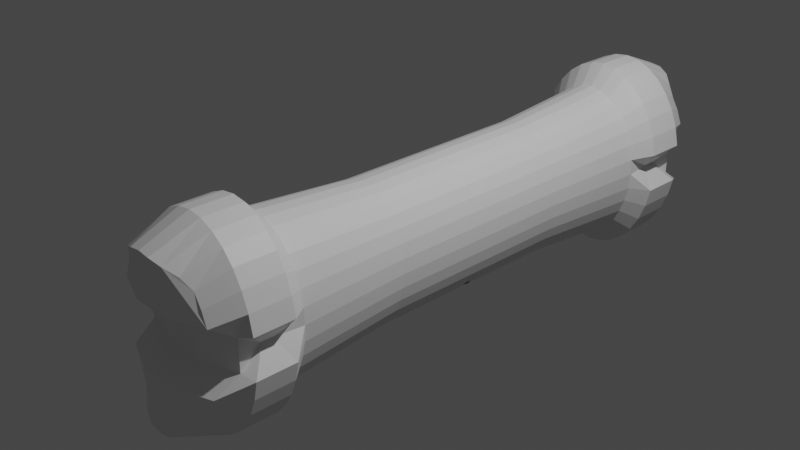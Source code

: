 # Source: Bone.blend  (saved by Blender 3.3.6; exported with 4.5.12 LTS)
import bpy
from mathutils import Matrix  # noqa: F401  (used for matrix-valued properties, if any)

bpy.ops.wm.read_factory_settings(use_empty=True)
scene = bpy.context.scene
scene.name = 'Scene'

# ---- collections
col_collection = bpy.data.collections.new('Collection'); scene.collection.children.link(col_collection)

# ---- materials (node trees are filled in below, after node groups)
mat_material_001 = bpy.data.materials.new('Material.001')
mat_material_001.use_transparent_shadow = False

# ---- material node trees
mat_material_001.use_nodes = True; mat_material_001.node_tree.nodes.clear()
_N = mat_material_001.node_tree.nodes; _L = mat_material_001.node_tree.links
n0 = _N.new('ShaderNodeBsdfPrincipled'); n0.name = 'Principled BSDF'; n0.location = (10, 300)
n0.distribution = 'GGX'
n0.subsurface_method = 'RANDOM_WALK_SKIN'
n0.inputs[0].default_value = (0.8412, 0.8412, 0.8412, 1.0)
n0.inputs[3].default_value = 1.45
n0.inputs[27].default_value = (0.0, 0.0, 0.0, 1.0)
n0.inputs[28].default_value = 1.0
n1 = _N.new('ShaderNodeOutputMaterial'); n1.name = 'Material Output'; n1.location = (300, 300)
_L.new(n0.outputs[0], n1.inputs[0])
n1.is_active_output = True

# ---- world
world_world = bpy.data.worlds.new('World'); scene.world = world_world
world_world.use_nodes = True; world_world.node_tree.nodes.clear()
_N = world_world.node_tree.nodes; _L = world_world.node_tree.links
n0 = _N.new('ShaderNodeOutputWorld'); n0.name = 'World Output'; n0.location = (300, 300)
n1 = _N.new('ShaderNodeBackground'); n1.name = 'Background'; n1.location = (10, 300)
n1.inputs[0].default_value = (0.05088, 0.05088, 0.05088, 1.0)
_L.new(n1.outputs[0], n0.inputs[0])
n0.is_active_output = True
world_world.color = (0.05088, 0.05088, 0.05088)
world_world.use_sun_shadow = False
world_world.sun_shadow_jitter_overblur = 0.0

# ---- cameras
cam_camera = bpy.data.cameras.new('Camera')
cam_camera.clip_end = 100.0
cam_camera.ortho_scale = 7.314

# ---- lights
light_light = bpy.data.lights.new('Light', 'POINT')
light_light.transmission_factor = 0.0
light_light.energy = 1000.0
light_light.shadow_soft_size = 0.1
light_light.shadow_maximum_resolution = 0.006
light_light.use_absolute_resolution = True

# ---- meshes
me_cylinder = bpy.data.meshes.new('Cylinder')
me_cylinder.from_pydata([(-3.948e-09, 2.325, 0.8714), (0.125, 2.325, 0.8547), (0.2451, 2.325, 0.8051), (0.3559, 2.325, 0.7246), (0.4529, 2.325, 0.6162), (0.5326, 2.325, 0.4841), (0.5918, 2.325, 0.3335), (0.6283, 2.325, 0.17), (0.6406, 2.325, -9.537e-07), (0.6283, 2.325, -0.17), (0.5918, 2.325, -0.3335), (0.5326, 2.325, -0.4841), (0.4529, 2.325, -0.6162), (0.3559, 2.325, -0.7246), (0.2451, 2.325, -0.8051), (0.125, 2.325, -0.8547), (-3.948e-09, 2.325, -0.8714), (-0.125, 2.325, -0.8547), (-0.2451, 2.325, -0.8051), (-0.3559, 2.325, -0.7246), (-0.4529, 2.325, -0.6162), (-0.5326, 2.325, -0.4841), (-0.5918, 2.325, -0.3335), (-0.6283, 2.325, -0.17), (-0.6406, 2.325, -9.537e-07), (-0.6283, 2.325, 0.17), (-0.5918, 2.325, 0.3335), (-0.5326, 2.325, 0.4841), (-0.4529, 2.325, 0.6162), (-0.3559, 2.325, 0.7246), (-0.2451, 2.325, 0.8051), (-0.125, 2.325, 0.8547), (1.546e-09, 0.0, 0.773), (0.1109, 0.0, 0.7582), (0.2175, 0.0, 0.7142), (0.3157, 0.0, 0.6428), (0.4018, 0.0, 0.5466), (0.4725, 0.0, 0.4295), (0.525, 0.0, 0.2958), (0.5573, 0.0, 0.1508), (0.5682, 0.0, -1.065e-06), (0.5573, 0.0, -0.1508), (0.525, 0.0, -0.2958), (0.4725, 0.0, -0.4295), (0.4018, 0.0, -0.5466), (0.3157, 0.06562, -0.6428), (0.2175, 0.06562, -0.7142), (0.1109, 0.06562, -0.7582), (1.546e-09, 0.06562, -0.773), (-0.1109, 0.06562, -0.7582), (-0.2175, 0.06562, -0.7142), (-0.3157, 0.06562, -0.6428), (-0.4018, 0.0, -0.5466), (-0.4725, 0.0, -0.4295), (-0.525, 0.0, -0.2958), (-0.5573, 0.0, -0.1508), (-0.5682, 0.0, -1.065e-06), (-0.5573, 0.0, 0.1508), (-0.525, 0.0, 0.2958), (-0.4725, 0.0, 0.4295), (-0.4018, 0.0, 0.5466), (-0.3157, 0.0, 0.6428), (-0.2175, 0.0, 0.7142), (-0.1109, 0.0, 0.7582), (1.567e-09, 2.524, 1.091), (0.1564, 2.524, 1.07), (0.3068, 2.524, 1.008), (0.4455, 2.524, 0.907), (0.567, 2.524, 0.7713), (0.6667, 2.524, 0.606), (0.7408, 2.524, 0.4174), (0.7864, 2.524, 0.2128), (0.6018, 2.638, -9.559e-07), (0.7864, 2.524, -0.2128), (0.7408, 2.524, -0.4174), (0.6667, 2.524, -0.606), (0.567, 2.524, -0.7713), (0.4455, 2.524, -0.907), (0.3068, 2.524, -1.008), (0.1564, 2.524, -1.07), (1.567e-09, 2.524, -1.091), (-0.1564, 2.524, -1.07), (-0.3068, 2.524, -1.008), (-0.4455, 2.524, -0.907), (-0.567, 2.524, -0.7713), (-0.6667, 2.524, -0.606), (-0.7408, 2.524, -0.4174), (-0.7864, 2.524, -0.2128), (-0.6018, 2.638, -9.559e-07), (-0.7864, 2.524, 0.2128), (-0.7408, 2.524, 0.4174), (-0.6667, 2.524, 0.606), (-0.567, 2.524, 0.7713), (-0.4455, 2.524, 0.907), (-0.3068, 2.524, 1.008), (-0.1564, 2.524, 1.07), (1.567e-09, 2.964, 1.091), (0.1564, 2.964, 1.07), (0.3068, 2.964, 1.008), (0.4455, 2.964, 0.907), (0.567, 2.964, 0.7713), (0.6667, 2.964, 0.606), (0.7408, 2.964, 0.4174), (0.7864, 2.964, 0.2128), (0.6018, 2.758, -9.511e-07), (0.7864, 2.964, -0.2128), (0.7408, 2.964, -0.4174), (0.6667, 2.964, -0.606), (0.567, 2.964, -0.7713), (0.4455, 2.964, -0.907), (0.3068, 2.964, -1.008), (0.1564, 2.964, -1.07), (1.567e-09, 2.964, -1.091), (-0.1564, 2.964, -1.07), (-0.3068, 2.964, -1.008), (-0.4455, 2.964, -0.907), (-0.567, 2.964, -0.7713), (-0.6667, 2.964, -0.606), (-0.7408, 2.964, -0.4174), (-0.7864, 2.964, -0.2128), (-0.6018, 2.758, -9.511e-07), (-0.7864, 2.964, 0.2128), (-0.7408, 2.964, 0.4174), (-0.6667, 2.964, 0.606), (-0.567, 2.964, 0.7713), (-0.4455, 2.964, 0.907), (-0.3068, 2.964, 1.008), (-0.1564, 2.964, 1.07), (-1.435e-09, 3.461, 0.892), (0.1279, 3.461, 0.8748), (0.2509, 3.421, 0.8241), (0.3643, 3.333, 0.7417), (0.4636, 3.273, 0.6307), (0.5452, 3.273, 0.4956), (0.6058, 3.273, 0.3413), (0.6431, 3.018, 0.174), (0.6431, 3.018, -0.174), (0.6058, 3.273, -0.3413), (0.5452, 3.273, -0.4956), (0.4636, 3.273, -0.6307), (0.3643, 3.333, -0.7417), (0.2509, 3.421, -0.8241), (0.1279, 3.461, -0.8748), (-1.435e-09, 3.461, -0.892), (-0.1279, 3.461, -0.8748), (-0.2509, 3.421, -0.8241), (-0.3643, 3.333, -0.7417), (-0.4636, 3.273, -0.6307), (-0.5452, 3.273, -0.4956), (-0.6058, 3.273, -0.3413), (-0.6431, 3.018, -0.174), (-0.6431, 3.018, 0.174), (-0.6058, 3.273, 0.3413), (-0.5452, 3.273, 0.4956), (-0.4636, 3.273, 0.6307), (-0.3643, 3.333, 0.7417), (-0.2509, 3.421, 0.8241), (-0.1279, 3.461, 0.8748), (-0.2144, 3.166, 0.174), (0.2144, 3.166, 0.174), (0.2144, 3.166, -0.174), (-0.2144, 3.166, -0.174), (0.2019, 3.421, 0.3413), (-0.2019, 3.421, 0.3413), (0.2019, 3.421, -0.3413), (-0.2019, 3.421, -0.3413), (0.1109, 1.097, 0.7582), (0.2175, 1.097, 0.7142), (0.3157, 1.097, 0.6428), (0.4018, 1.097, 0.5466), (0.4725, 1.097, 0.4295), (0.525, 1.097, 0.2958), (0.5573, 1.097, 0.1508), (0.5682, 1.097, -1.012e-06), (0.5573, 1.097, -0.1508), (0.525, 1.097, -0.2958), (0.4725, 1.097, -0.4295), (0.4018, 1.097, -0.5466), (0.3157, 1.097, -0.6428), (0.2175, 1.097, -0.7142), (0.1109, 1.097, -0.7582), (1.546e-09, 1.097, -0.773), (-0.1109, 1.097, -0.7582), (-0.2175, 1.097, -0.7142), (-0.3157, 1.097, -0.6428), (-0.4018, 1.097, -0.5466), (-0.4725, 1.097, -0.4295), (-0.525, 1.097, -0.2958), (-0.5573, 1.097, -0.1508), (-0.5682, 1.097, -1.012e-06), (-0.5573, 1.097, 0.1508), (-0.525, 1.097, 0.2958), (-0.4725, 1.097, 0.4295), (-0.4018, 1.097, 0.5466), (-0.3157, 1.097, 0.6428), (-0.2175, 1.097, 0.7142), (-0.1109, 1.097, 0.7582), (1.546e-09, 1.097, 0.773), (-3.948e-09, -2.325, 0.8714), (0.125, -2.325, 0.8547), (0.2451, -2.325, 0.8051), (0.3559, -2.325, 0.7246), (0.4529, -2.325, 0.6162), (0.5326, -2.325, 0.4841), (0.5918, -2.325, 0.3335), (0.6283, -2.325, 0.17), (0.6406, -2.325, -9.537e-07), (0.6283, -2.325, -0.17), (0.5918, -2.325, -0.3335), (0.5326, -2.325, -0.4841), (0.4529, -2.325, -0.6162), (0.3559, -2.325, -0.7246), (0.2451, -2.325, -0.8051), (0.125, -2.325, -0.8547), (-3.948e-09, -2.325, -0.8714), (-0.125, -2.325, -0.8547), (-0.2451, -2.325, -0.8051), (-0.3559, -2.325, -0.7246), (-0.4529, -2.325, -0.6162), (-0.5326, -2.325, -0.4841), (-0.5918, -2.325, -0.3335), (-0.6283, -2.325, -0.17), (-0.6406, -2.325, -9.537e-07), (-0.6283, -2.325, 0.17), (-0.5918, -2.325, 0.3335), (-0.5326, -2.325, 0.4841), (-0.4529, -2.325, 0.6162), (-0.3559, -2.325, 0.7246), (-0.2451, -2.325, 0.8051), (-0.125, -2.325, 0.8547), (0.3157, -0.06562, -0.6428), (0.2175, -0.06562, -0.7142), (0.1109, -0.06562, -0.7582), (1.546e-09, -0.06562, -0.773), (-0.1109, -0.06562, -0.7582), (-0.2175, -0.06562, -0.7142), (-0.3157, -0.06562, -0.6428), (1.567e-09, -2.524, 1.091), (0.1564, -2.524, 1.07), (0.3068, -2.524, 1.008), (0.4455, -2.524, 0.907), (0.567, -2.524, 0.7713), (0.6667, -2.524, 0.606), (0.7408, -2.524, 0.4174), (0.7864, -2.524, 0.2128), (0.6018, -2.638, -9.559e-07), (0.7864, -2.524, -0.2128), (0.7408, -2.524, -0.4174), (0.6667, -2.524, -0.606), (0.567, -2.524, -0.7713), (0.4455, -2.524, -0.907), (0.3068, -2.524, -1.008), (0.1564, -2.524, -1.07), (1.567e-09, -2.524, -1.091), (-0.1564, -2.524, -1.07), (-0.3068, -2.524, -1.008), (-0.4455, -2.524, -0.907), (-0.567, -2.524, -0.7713), (-0.6667, -2.524, -0.606), (-0.7408, -2.524, -0.4174), (-0.7864, -2.524, -0.2128), (-0.6018, -2.638, -9.559e-07), (-0.7864, -2.524, 0.2128), (-0.7408, -2.524, 0.4174), (-0.6667, -2.524, 0.606), (-0.567, -2.524, 0.7713), (-0.4455, -2.524, 0.907), (-0.3068, -2.524, 1.008), (-0.1564, -2.524, 1.07), (1.567e-09, -2.964, 1.091), (0.1564, -2.964, 1.07), (0.3068, -2.964, 1.008), (0.4455, -2.964, 0.907), (0.567, -2.964, 0.7713), (0.6667, -2.964, 0.606), (0.7408, -2.964, 0.4174), (0.7864, -2.964, 0.2128), (0.6018, -2.758, -9.511e-07), (0.7864, -2.964, -0.2128), (0.7408, -2.964, -0.4174), (0.6667, -2.964, -0.606), (0.567, -2.964, -0.7713), (0.4455, -2.964, -0.907), (0.3068, -2.964, -1.008), (0.1564, -2.964, -1.07), (1.567e-09, -2.964, -1.091), (-0.1564, -2.964, -1.07), (-0.3068, -2.964, -1.008), (-0.4455, -2.964, -0.907), (-0.567, -2.964, -0.7713), (-0.6667, -2.964, -0.606), (-0.7408, -2.964, -0.4174), (-0.7864, -2.964, -0.2128), (-0.6018, -2.758, -9.511e-07), (-0.7864, -2.964, 0.2128), (-0.7408, -2.964, 0.4174), (-0.6667, -2.964, 0.606), (-0.567, -2.964, 0.7713), (-0.4455, -2.964, 0.907), (-0.3068, -2.964, 1.008), (-0.1564, -2.964, 1.07), (-1.435e-09, -3.461, 0.892), (0.1279, -3.461, 0.8748), (0.2509, -3.421, 0.8241), (0.3643, -3.333, 0.7417), (0.4636, -3.273, 0.6307), (0.5452, -3.273, 0.4956), (0.6058, -3.273, 0.3413), (0.6431, -3.018, 0.174), (0.6431, -3.018, -0.174), (0.6058, -3.273, -0.3413), (0.5452, -3.273, -0.4956), (0.4636, -3.273, -0.6307), (0.3643, -3.333, -0.7417), (0.2509, -3.421, -0.8241), (0.1279, -3.461, -0.8748), (-1.435e-09, -3.461, -0.892), (-0.1279, -3.461, -0.8748), (-0.2509, -3.421, -0.8241), (-0.3643, -3.333, -0.7417), (-0.4636, -3.273, -0.6307), (-0.5452, -3.273, -0.4956), (-0.6058, -3.273, -0.3413), (-0.6431, -3.018, -0.174), (-0.6431, -3.018, 0.174), (-0.6058, -3.273, 0.3413), (-0.5452, -3.273, 0.4956), (-0.4636, -3.273, 0.6307), (-0.3643, -3.333, 0.7417), (-0.2509, -3.421, 0.8241), (-0.1279, -3.461, 0.8748), (-0.2144, -3.166, 0.174), (0.2144, -3.166, 0.174), (0.2144, -3.166, -0.174), (-0.2144, -3.166, -0.174), (0.2019, -3.421, 0.3413), (-0.2019, -3.421, 0.3413), (0.2019, -3.421, -0.3413), (-0.2019, -3.421, -0.3413), (0.1109, -1.097, 0.7582), (0.2175, -1.097, 0.7142), (0.3157, -1.097, 0.6428), (0.4018, -1.097, 0.5466), (0.4725, -1.097, 0.4295), (0.525, -1.097, 0.2958), (0.5573, -1.097, 0.1508), (0.5682, -1.097, -1.012e-06), (0.5573, -1.097, -0.1508), (0.525, -1.097, -0.2958), (0.4725, -1.097, -0.4295), (0.4018, -1.097, -0.5466), (0.3157, -1.097, -0.6428), (0.2175, -1.097, -0.7142), (0.1109, -1.097, -0.7582), (1.546e-09, -1.097, -0.773), (-0.1109, -1.097, -0.7582), (-0.2175, -1.097, -0.7142), (-0.3157, -1.097, -0.6428), (-0.4018, -1.097, -0.5466), (-0.4725, -1.097, -0.4295), (-0.525, -1.097, -0.2958), (-0.5573, -1.097, -0.1508), (-0.5682, -1.097, -1.012e-06), (-0.5573, -1.097, 0.1508), (-0.525, -1.097, 0.2958), (-0.4725, -1.097, 0.4295), (-0.4018, -1.097, 0.5466), (-0.3157, -1.097, 0.6428), (-0.2175, -1.097, 0.7142), (-0.1109, -1.097, 0.7582), (1.546e-09, -1.097, 0.773)], [], [(10, 11, 75, 74), (196, 63, 32, 197), (195, 62, 63, 196), (194, 61, 62, 195), (193, 60, 61, 194), (192, 59, 60, 193), (191, 58, 59, 192), (190, 57, 58, 191), (189, 56, 57, 190), (188, 55, 56, 189), (187, 54, 55, 188), (186, 53, 54, 187), (185, 52, 53, 186), (184, 51, 52, 185), (183, 50, 51, 184), (182, 49, 50, 183), (181, 48, 49, 182), (180, 47, 48, 181), (179, 46, 47, 180), (178, 45, 46, 179), (177, 44, 45, 178), (176, 43, 44, 177), (175, 42, 43, 176), (174, 41, 42, 175), (173, 40, 41, 174), (172, 39, 40, 173), (171, 38, 39, 172), (170, 37, 38, 171), (169, 36, 37, 170), (168, 35, 36, 169), (167, 34, 35, 168), (166, 33, 34, 167), (197, 32, 33, 166), (82, 83, 115, 114), (17, 18, 82, 81), (24, 25, 89, 88), (4, 5, 69, 68), (31, 0, 64, 95), (11, 12, 76, 75), (18, 19, 83, 82), (25, 26, 90, 89), (5, 6, 70, 69), (12, 13, 77, 76), (19, 20, 84, 83), (26, 27, 91, 90), (6, 7, 71, 70), (13, 14, 78, 77), (20, 21, 85, 84), (0, 1, 65, 64), (27, 28, 92, 91), (7, 8, 72, 71), (14, 15, 79, 78), (21, 22, 86, 85), (1, 2, 66, 65), (28, 29, 93, 92), (8, 9, 73, 72), (15, 16, 80, 79), (22, 23, 87, 86), (2, 3, 67, 66), (29, 30, 94, 93), (9, 10, 74, 73), (16, 17, 81, 80), (23, 24, 88, 87), (3, 4, 68, 67), (30, 31, 95, 94), (117, 118, 149, 148), (69, 70, 102, 101), (83, 84, 116, 115), (70, 71, 103, 102), (84, 85, 117, 116), (71, 72, 104, 103), (85, 86, 118, 117), (72, 73, 105, 104), (86, 87, 119, 118), (73, 74, 106, 105), (87, 88, 120, 119), (74, 75, 107, 106), (88, 89, 121, 120), (75, 76, 108, 107), (89, 90, 122, 121), (76, 77, 109, 108), (90, 91, 123, 122), (77, 78, 110, 109), (64, 65, 97, 96), (91, 92, 124, 123), (78, 79, 111, 110), (65, 66, 98, 97), (92, 93, 125, 124), (79, 80, 112, 111), (66, 67, 99, 98), (93, 94, 126, 125), (80, 81, 113, 112), (67, 68, 100, 99), (94, 95, 127, 126), (81, 82, 114, 113), (68, 69, 101, 100), (95, 64, 96, 127), (119, 120, 150), (162, 134, 135, 159), (118, 119, 150, 149), (105, 106, 137, 136), (120, 121, 151), (106, 107, 138, 137), (107, 108, 139, 138), (121, 122, 152, 151), (108, 109, 140, 139), (122, 123, 153, 152), (109, 110, 141, 140), (96, 97, 129, 128), (123, 124, 154, 153), (110, 111, 142, 141), (97, 98, 130, 129), (124, 125, 155, 154), (111, 112, 143, 142), (98, 99, 131, 130), (125, 126, 156, 155), (112, 113, 144, 143), (99, 100, 132, 131), (126, 127, 157, 156), (113, 114, 145, 144), (100, 101, 133, 132), (127, 96, 128, 157), (114, 115, 146, 145), (101, 102, 134, 133), (115, 116, 147, 146), (102, 103, 135, 134), (116, 117, 148, 147), (149, 165, 145, 146, 147, 148), (104, 105, 136), (136, 135, 104), (151, 150, 120), (161, 150, 151, 158), (103, 104, 135), (128, 129, 130, 162, 163, 156, 157), (160, 136, 137, 164), (150, 161, 165, 149), (161, 160, 164, 165), (136, 160, 159, 135), (160, 161, 158, 159), (152, 163, 158, 151), (163, 162, 159, 158), (162, 130, 131, 132, 133, 134), (156, 163, 152, 153, 154, 155), (141, 164, 137, 138, 139, 140), (145, 165, 164, 141, 142, 143, 144), (0, 197, 166, 1), (1, 166, 167, 2), (2, 167, 168, 3), (3, 168, 169, 4), (4, 169, 170, 5), (5, 170, 171, 6), (6, 171, 172, 7), (7, 172, 173, 8), (8, 173, 174, 9), (9, 174, 175, 10), (10, 175, 176, 11), (11, 176, 177, 12), (12, 177, 178, 13), (13, 178, 179, 14), (14, 179, 180, 15), (15, 180, 181, 16), (16, 181, 182, 17), (17, 182, 183, 18), (18, 183, 184, 19), (19, 184, 185, 20), (20, 185, 186, 21), (21, 186, 187, 22), (22, 187, 188, 23), (23, 188, 189, 24), (24, 189, 190, 25), (25, 190, 191, 26), (26, 191, 192, 27), (27, 192, 193, 28), (28, 193, 194, 29), (29, 194, 195, 30), (30, 195, 196, 31), (31, 196, 197, 0), (208, 247, 248, 209), (369, 370, 32, 63), (368, 369, 63, 62), (367, 368, 62, 61), (366, 367, 61, 60), (365, 366, 60, 59), (364, 365, 59, 58), (363, 364, 58, 57), (362, 363, 57, 56), (361, 362, 56, 55), (360, 361, 55, 54), (359, 360, 54, 53), (358, 359, 53, 52), (357, 358, 52, 236), (356, 357, 236, 235), (355, 356, 235, 234), (354, 355, 234, 233), (353, 354, 233, 232), (352, 353, 232, 231), (351, 352, 231, 230), (350, 351, 230, 44), (349, 350, 44, 43), (348, 349, 43, 42), (347, 348, 42, 41), (346, 347, 41, 40), (345, 346, 40, 39), (344, 345, 39, 38), (343, 344, 38, 37), (342, 343, 37, 36), (341, 342, 36, 35), (340, 341, 35, 34), (339, 340, 34, 33), (370, 339, 33, 32), (255, 287, 288, 256), (215, 254, 255, 216), (222, 261, 262, 223), (202, 241, 242, 203), (229, 268, 237, 198), (209, 248, 249, 210), (216, 255, 256, 217), (223, 262, 263, 224), (203, 242, 243, 204), (210, 249, 250, 211), (217, 256, 257, 218), (224, 263, 264, 225), (204, 243, 244, 205), (211, 250, 251, 212), (218, 257, 258, 219), (198, 237, 238, 199), (225, 264, 265, 226), (205, 244, 245, 206), (212, 251, 252, 213), (219, 258, 259, 220), (199, 238, 239, 200), (226, 265, 266, 227), (206, 245, 246, 207), (213, 252, 253, 214), (220, 259, 260, 221), (200, 239, 240, 201), (227, 266, 267, 228), (207, 246, 247, 208), (214, 253, 254, 215), (221, 260, 261, 222), (201, 240, 241, 202), (228, 267, 268, 229), (290, 321, 322, 291), (242, 274, 275, 243), (256, 288, 289, 257), (243, 275, 276, 244), (257, 289, 290, 258), (244, 276, 277, 245), (258, 290, 291, 259), (245, 277, 278, 246), (259, 291, 292, 260), (246, 278, 279, 247), (260, 292, 293, 261), (247, 279, 280, 248), (261, 293, 294, 262), (248, 280, 281, 249), (262, 294, 295, 263), (249, 281, 282, 250), (263, 295, 296, 264), (250, 282, 283, 251), (237, 269, 270, 238), (264, 296, 297, 265), (251, 283, 284, 252), (238, 270, 271, 239), (265, 297, 298, 266), (252, 284, 285, 253), (239, 271, 272, 240), (266, 298, 299, 267), (253, 285, 286, 254), (240, 272, 273, 241), (267, 299, 300, 268), (254, 286, 287, 255), (241, 273, 274, 242), (268, 300, 269, 237), (292, 323, 293), (335, 332, 308, 307), (291, 322, 323, 292), (278, 309, 310, 279), (293, 324, 294), (279, 310, 311, 280), (280, 311, 312, 281), (294, 324, 325, 295), (281, 312, 313, 282), (295, 325, 326, 296), (282, 313, 314, 283), (269, 301, 302, 270), (296, 326, 327, 297), (283, 314, 315, 284), (270, 302, 303, 271), (297, 327, 328, 298), (284, 315, 316, 285), (271, 303, 304, 272), (298, 328, 329, 299), (285, 316, 317, 286), (272, 304, 305, 273), (299, 329, 330, 300), (286, 317, 318, 287), (273, 305, 306, 274), (300, 330, 301, 269), (287, 318, 319, 288), (274, 306, 307, 275), (288, 319, 320, 289), (275, 307, 308, 276), (289, 320, 321, 290), (322, 321, 320, 319, 318, 338), (277, 309, 278), (309, 277, 308), (324, 293, 323), (334, 331, 324, 323), (276, 308, 277), (301, 330, 329, 336, 335, 303, 302), (333, 337, 310, 309), (323, 322, 338, 334), (334, 338, 337, 333), (309, 308, 332, 333), (333, 332, 331, 334), (325, 324, 331, 336), (336, 331, 332, 335), (335, 307, 306, 305, 304, 303), (329, 328, 327, 326, 325, 336), (314, 313, 312, 311, 310, 337), (318, 317, 316, 315, 314, 337, 338), (198, 199, 339, 370), (199, 200, 340, 339), (200, 201, 341, 340), (201, 202, 342, 341), (202, 203, 343, 342), (203, 204, 344, 343), (204, 205, 345, 344), (205, 206, 346, 345), (206, 207, 347, 346), (207, 208, 348, 347), (208, 209, 349, 348), (209, 210, 350, 349), (210, 211, 351, 350), (211, 212, 352, 351), (212, 213, 353, 352), (213, 214, 354, 353), (214, 215, 355, 354), (215, 216, 356, 355), (216, 217, 357, 356), (217, 218, 358, 357), (218, 219, 359, 358), (219, 220, 360, 359), (220, 221, 361, 360), (221, 222, 362, 361), (222, 223, 363, 362), (223, 224, 364, 363), (224, 225, 365, 364), (225, 226, 366, 365), (226, 227, 367, 366), (227, 228, 368, 367), (228, 229, 369, 368), (229, 198, 370, 369)])
_uv = me_cylinder.uv_layers.new(name='UVMap')
_uv.uv.foreach_set('vector', [0.6875, 0.5, 0.6562, 0.5, 0.6562, 0.5, 0.6875, 0.5, 0.03125, 0.625, 0.03125, 0.75, 0.0, 0.75, 0.0, 0.625, 0.0625, 0.625, 0.0625, 0.75, 0.03125, 0.75, 0.03125, 0.625, 0.09375, 0.625, 0.09375, 0.75, 0.0625, 0.75, 0.0625, 0.625, 0.125, 0.625, 0.125, 0.75, 0.09375, 0.75, 0.09375, 0.625, 0.1562, 0.625, 0.1562, 0.75, 0.125, 0.75, 0.125, 0.625, 0.1875, 0.625, 0.1875, 0.75, 0.1562, 0.75, 0.1562, 0.625, 0.2188, 0.625, 0.2188, 0.75, 0.1875, 0.75, 0.1875, 0.625, 0.25, 0.625, 0.25, 0.75, 0.2188, 0.75, 0.2188, 0.625, 0.2812, 0.625, 0.2812, 0.75, 0.25, 0.75, 0.25, 0.625, 0.3125, 0.625, 0.3125, 0.75, 0.2812, 0.75, 0.2812, 0.625, 0.3438, 0.625, 0.3438, 0.75, 0.3125, 0.75, 0.3125, 0.625, 0.375, 0.625, 0.375, 0.75, 0.3438, 0.75, 0.3438, 0.625, 0.4062, 0.625, 0.4063, 0.75, 0.375, 0.75, 0.375, 0.625, 0.4375, 0.625, 0.4375, 0.75, 0.4063, 0.75, 0.4062, 0.625, 0.4688, 0.625, 0.4688, 0.75, 0.4375, 0.75, 0.4375, 0.625, 0.5, 0.625, 0.5, 0.75, 0.4688, 0.75, 0.4688, 0.625, 0.5312, 0.625, 0.5312, 0.75, 0.5, 0.75, 0.5, 0.625, 0.5625, 0.625, 0.5625, 0.75, 0.5312, 0.75, 0.5312, 0.625, 0.5938, 0.625, 0.5938, 0.75, 0.5625, 0.75, 0.5625, 0.625, 0.625, 0.625, 0.625, 0.75, 0.5938, 0.75, 0.5938, 0.625, 0.6562, 0.625, 0.6562, 0.75, 0.625, 0.75, 0.625, 0.625, 0.6875, 0.625, 0.6875, 0.75, 0.6562, 0.75, 0.6562, 0.625, 0.7188, 0.625, 0.7188, 0.75, 0.6875, 0.75, 0.6875, 0.625, 0.75, 0.625, 0.75, 0.75, 0.7188, 0.75, 0.7188, 0.625, 0.7812, 0.625, 0.7812, 0.75, 0.75, 0.75, 0.75, 0.625, 0.8125, 0.625, 0.8125, 0.75, 0.7812, 0.75, 0.7812, 0.625, 0.8438, 0.625, 0.8438, 0.75, 0.8125, 0.75, 0.8125, 0.625, 0.875, 0.625, 0.875, 0.75, 0.8438, 0.75, 0.8438, 0.625, 0.9063, 0.625, 0.9062, 0.75, 0.875, 0.75, 0.875, 0.625, 0.9375, 0.625, 0.9375, 0.75, 0.9062, 0.75, 0.9063, 0.625, 0.9688, 0.625, 0.9688, 0.75, 0.9375, 0.75, 0.9375, 0.625, 1.0, 0.625, 1.0, 0.75, 0.9688, 0.75, 0.9688, 0.625, 0.4375, 0.5, 0.4062, 0.5, 0.4062, 0.5, 0.4375, 0.5, 0.4688, 0.5, 0.4375, 0.5, 0.4375, 0.5, 0.4688, 0.5, 0.25, 0.5, 0.2188, 0.5, 0.2188, 0.5, 0.25, 0.5, 0.875, 0.5, 0.8438, 0.5, 0.8438, 0.5, 0.875, 0.5, 0.03125, 0.5, 0.0, 0.5, 0.0, 0.5, 0.03125, 0.5, 0.6562, 0.5, 0.625, 0.5, 0.625, 0.5, 0.6562, 0.5, 0.4375, 0.5, 0.4062, 0.5, 0.4062, 0.5, 0.4375, 0.5, 0.2188, 0.5, 0.1875, 0.5, 0.1875, 0.5, 0.2188, 0.5, 0.8438, 0.5, 0.8125, 0.5, 0.8125, 0.5, 0.8438, 0.5, 0.625, 0.5, 0.5938, 0.5, 0.5938, 0.5, 0.625, 0.5, 0.4062, 0.5, 0.375, 0.5, 0.375, 0.5, 0.4062, 0.5, 0.1875, 0.5, 0.1562, 0.5, 0.1562, 0.5, 0.1875, 0.5, 0.8125, 0.5, 0.7812, 0.5, 0.7812, 0.5, 0.8125, 0.5, 0.5938, 0.5, 0.5625, 0.5, 0.5625, 0.5, 0.5938, 0.5, 0.375, 0.5, 0.3438, 0.5, 0.3438, 0.5, 0.375, 0.5, 1.0, 0.5, 0.9688, 0.5, 0.9688, 0.5, 1.0, 0.5, 0.1562, 0.5, 0.125, 0.5, 0.125, 0.5, 0.1562, 0.5, 0.7812, 0.5, 0.75, 0.5, 0.75, 0.5, 0.7812, 0.5, 0.5625, 0.5, 0.5312, 0.5, 0.5312, 0.5, 0.5625, 0.5, 0.3438, 0.5, 0.3125, 0.5, 0.3125, 0.5, 0.3438, 0.5, 0.9688, 0.5, 0.9375, 0.5, 0.9375, 0.5, 0.9688, 0.5, 0.125, 0.5, 0.09375, 0.5, 0.09375, 0.5, 0.125, 0.5, 0.75, 0.5, 0.7188, 0.5, 0.7188, 0.5, 0.75, 0.5, 0.5312, 0.5, 0.5, 0.5, 0.5, 0.5, 0.5312, 0.5, 0.3125, 0.5, 0.2812, 0.5, 0.2812, 0.5, 0.3125, 0.5, 0.9375, 0.5, 0.9062, 0.5, 0.9062, 0.5, 0.9375, 0.5, 0.09375, 0.5, 0.0625, 0.5, 0.0625, 0.5, 0.09375, 0.5, 0.7188, 0.5, 0.6875, 0.5, 0.6875, 0.5, 0.7188, 0.5, 0.5, 0.5, 0.4688, 0.5, 0.4688, 0.5, 0.5, 0.5, 0.2812, 0.5, 0.25, 0.5, 0.25, 0.5, 0.2812, 0.5, 0.9062, 0.5, 0.875, 0.5, 0.875, 0.5, 0.9062, 0.5, 0.0625, 0.5, 0.03125, 0.5, 0.03125, 0.5, 0.0625, 0.5, 0.3438, 0.5, 0.3125, 0.5, 0.3125, 0.5, 0.3438, 0.5, 0.8438, 0.5, 0.8125, 0.5, 0.8125, 0.5, 0.8438, 0.5, 0.4062, 0.5, 0.375, 0.5, 0.375, 0.5, 0.4062, 0.5, 0.8125, 0.5, 0.7812, 0.5, 0.7812, 0.5, 0.8125, 0.5, 0.375, 0.5, 0.3438, 0.5, 0.3438, 0.5, 0.375, 0.5, 0.7812, 0.5, 0.75, 0.5, 0.75, 0.5, 0.7812, 0.5, 0.3438, 0.5, 0.3125, 0.5, 0.3125, 0.5, 0.3438, 0.5, 0.75, 0.5, 0.7188, 0.5, 0.7188, 0.5, 0.75, 0.5, 0.3125, 0.5, 0.2812, 0.5, 0.2812, 0.5, 0.3125, 0.5, 0.7188, 0.5, 0.6875, 0.5, 0.6875, 0.5, 0.7188, 0.5, 0.2812, 0.5, 0.25, 0.5, 0.25, 0.5, 0.2812, 0.5, 0.6875, 0.5, 0.6562, 0.5, 0.6562, 0.5, 0.6875, 0.5, 0.25, 0.5, 0.2188, 0.5, 0.2188, 0.5, 0.25, 0.5, 0.6562, 0.5, 0.625, 0.5, 0.625, 0.5, 0.6562, 0.5, 0.2188, 0.5, 0.1875, 0.5, 0.1875, 0.5, 0.2188, 0.5, 0.625, 0.5, 0.5938, 0.5, 0.5938, 0.5, 0.625, 0.5, 0.1875, 0.5, 0.1562, 0.5, 0.1562, 0.5, 0.1875, 0.5, 0.5938, 0.5, 0.5625, 0.5, 0.5625, 0.5, 0.5938, 0.5, 1.0, 0.5, 0.9688, 0.5, 0.9688, 0.5, 1.0, 0.5, 0.1562, 0.5, 0.125, 0.5, 0.125, 0.5, 0.1562, 0.5, 0.5625, 0.5, 0.5312, 0.5, 0.5312, 0.5, 0.5625, 0.5, 0.9688, 0.5, 0.9375, 0.5, 0.9375, 0.5, 0.9688, 0.5, 0.125, 0.5, 0.09375, 0.5, 0.09375, 0.5, 0.125, 0.5, 0.5312, 0.5, 0.5, 0.5, 0.5, 0.5, 0.5312, 0.5, 0.9375, 0.5, 0.9062, 0.5, 0.9062, 0.5, 0.9375, 0.5, 0.09375, 0.5, 0.0625, 0.5, 0.0625, 0.5, 0.09375, 0.5, 0.5, 0.5, 0.4688, 0.5, 0.4688, 0.5, 0.5, 0.5, 0.9062, 0.5, 0.875, 0.5, 0.875, 0.5, 0.9062, 0.5, 0.0625, 0.5, 0.03125, 0.5, 0.03125, 0.5, 0.0625, 0.5, 0.4688, 0.5, 0.4375, 0.5, 0.4375, 0.5, 0.4688, 0.5, 0.875, 0.5, 0.8438, 0.5, 0.8438, 0.5, 0.875, 0.5, 0.03125, 0.5, 0.0, 0.5, 0.0, 0.5, 0.03125, 0.5, 0.2812, 0.5, 0.25, 0.5, 0.2812, 0.5, 0.8239, 0.3418, 0.9717, 0.3418, 0.9854, 0.2968, 0.8285, 0.2968, 0.3125, 0.5, 0.2812, 0.5, 0.2812, 0.5, 0.3125, 0.5, 0.7188, 0.5, 0.6875, 0.5, 0.6875, 0.5, 0.7188, 0.5, 0.25, 0.5, 0.2188, 0.5, 0.2188, 0.5, 0.6875, 0.5, 0.6562, 0.5, 0.6562, 0.5, 0.6875, 0.5, 0.6562, 0.5, 0.625, 0.5, 0.625, 0.5, 0.6562, 0.5, 0.2188, 0.5, 0.1875, 0.5, 0.1875, 0.5, 0.2188, 0.5, 0.625, 0.5, 0.5938, 0.5, 0.5938, 0.5, 0.625, 0.5, 0.1875, 0.5, 0.1562, 0.5, 0.1562, 0.5, 0.1875, 0.5, 0.5938, 0.5, 0.5625, 0.5, 0.5625, 0.5, 0.5938, 0.5, 1.0, 0.5, 0.9688, 0.5, 0.9688, 0.5, 1.0, 0.5, 0.1562, 0.5, 0.125, 0.5, 0.125, 0.5, 0.1562, 0.5, 0.5625, 0.5, 0.5312, 0.5, 0.5312, 0.5, 0.5625, 0.5, 0.9688, 0.5, 0.9375, 0.5, 0.9375, 0.5, 0.9688, 0.5, 0.125, 0.5, 0.09375, 0.5, 0.09375, 0.5, 0.125, 0.5, 0.5312, 0.5, 0.5, 0.5, 0.5, 0.5, 0.5312, 0.5, 0.9375, 0.5, 0.9062, 0.5, 0.9062, 0.5, 0.9375, 0.5, 0.09375, 0.5, 0.0625, 0.5, 0.0625, 0.5, 0.09375, 0.5, 0.5, 0.5, 0.4688, 0.5, 0.4688, 0.5, 0.5, 0.5, 0.9062, 0.5, 0.875, 0.5, 0.875, 0.5, 0.9062, 0.5, 0.0625, 0.5, 0.03125, 0.5, 0.03125, 0.5, 0.0625, 0.5, 0.4688, 0.5, 0.4375, 0.5, 0.4375, 0.5, 0.4688, 0.5, 0.875, 0.5, 0.8438, 0.5, 0.8438, 0.5, 0.875, 0.5, 0.03125, 0.5, 0.0, 0.5, 0.0, 0.5, 0.03125, 0.5, 0.4375, 0.5, 0.4062, 0.5, 0.4062, 0.5, 0.4375, 0.5, 0.8438, 0.5, 0.8125, 0.5, 0.8125, 0.5, 0.8438, 0.5, 0.4062, 0.5, 0.375, 0.5, 0.375, 0.5, 0.4062, 0.5, 0.8125, 0.5, 0.7812, 0.5, 0.7812, 0.5, 0.8125, 0.5, 0.375, 0.5, 0.3438, 0.5, 0.3438, 0.5, 0.375, 0.5, 0.5283, 0.1582, 0.6761, 0.1582, 0.6582, 0.02827, 0.6167, 0.05045, 0.5803, 0.08029, 0.5504, 0.1167, 0.75, 0.5, 0.7188, 0.5, 0.7188, 0.5, 0.7188, 0.5, 0.75, 0.5, 0.75, 0.5, 0.25, 0.5, 0.2812, 0.5, 0.25, 0.5, 0.6715, 0.2032, 0.5146, 0.2032, 0.5146, 0.2968, 0.6715, 0.2968, 0.7812, 0.5, 0.75, 0.5, 0.7812, 0.5, 0.75, 0.49, 0.7968, 0.4854, 0.8418, 0.4717, 0.8239, 0.3418, 0.6761, 0.3418, 0.6582, 0.4717, 0.7032, 0.4854, 0.8285, 0.2032, 0.9854, 0.2032, 0.9717, 0.1582, 0.8239, 0.1582, 0.5146, 0.2032, 0.6715, 0.2032, 0.6761, 0.1582, 0.5283, 0.1582, 0.6715, 0.2032, 0.8285, 0.2032, 0.8239, 0.1582, 0.6761, 0.1582, 0.9854, 0.2032, 0.8285, 0.2032, 0.8285, 0.2968, 0.9854, 0.2968, 0.8285, 0.2032, 0.6715, 0.2032, 0.6715, 0.2968, 0.8285, 0.2968, 0.5283, 0.3418, 0.6761, 0.3418, 0.6715, 0.2968, 0.5146, 0.2968, 0.6761, 0.3418, 0.8239, 0.3418, 0.8285, 0.2968, 0.6715, 0.2968, 0.8239, 0.3418, 0.8418, 0.4717, 0.8833, 0.4496, 0.9197, 0.4197, 0.9496, 0.3833, 0.9717, 0.3418, 0.6582, 0.4717, 0.6761, 0.3418, 0.5283, 0.3418, 0.5504, 0.3833, 0.5803, 0.4197, 0.6167, 0.4496, 0.8418, 0.02827, 0.8239, 0.1582, 0.9717, 0.1582, 0.9496, 0.1167, 0.9197, 0.08029, 0.8833, 0.05045, 0.6582, 0.02827, 0.6761, 0.1582, 0.8239, 0.1582, 0.8418, 0.02827, 0.7968, 0.01461, 0.75, 0.01, 0.7032, 0.01461, 1.0, 0.5, 1.0, 0.625, 0.9688, 0.625, 0.9688, 0.5, 0.9688, 0.5, 0.9688, 0.625, 0.9375, 0.625, 0.9375, 0.5, 0.9375, 0.5, 0.9375, 0.625, 0.9063, 0.625, 0.9062, 0.5, 0.9062, 0.5, 0.9063, 0.625, 0.875, 0.625, 0.875, 0.5, 0.875, 0.5, 0.875, 0.625, 0.8438, 0.625, 0.8438, 0.5, 0.8438, 0.5, 0.8438, 0.625, 0.8125, 0.625, 0.8125, 0.5, 0.8125, 0.5, 0.8125, 0.625, 0.7812, 0.625, 0.7812, 0.5, 0.7812, 0.5, 0.7812, 0.625, 0.75, 0.625, 0.75, 0.5, 0.75, 0.5, 0.75, 0.625, 0.7188, 0.625, 0.7188, 0.5, 0.7188, 0.5, 0.7188, 0.625, 0.6875, 0.625, 0.6875, 0.5, 0.6875, 0.5, 0.6875, 0.625, 0.6562, 0.625, 0.6562, 0.5, 0.6562, 0.5, 0.6562, 0.625, 0.625, 0.625, 0.625, 0.5, 0.625, 0.5, 0.625, 0.625, 0.5938, 0.625, 0.5938, 0.5, 0.5938, 0.5, 0.5938, 0.625, 0.5625, 0.625, 0.5625, 0.5, 0.5625, 0.5, 0.5625, 0.625, 0.5312, 0.625, 0.5312, 0.5, 0.5312, 0.5, 0.5312, 0.625, 0.5, 0.625, 0.5, 0.5, 0.5, 0.5, 0.5, 0.625, 0.4688, 0.625, 0.4688, 0.5, 0.4688, 0.5, 0.4688, 0.625, 0.4375, 0.625, 0.4375, 0.5, 0.4375, 0.5, 0.4375, 0.625, 0.4062, 0.625, 0.4062, 0.5, 0.4062, 0.5, 0.4062, 0.625, 0.375, 0.625, 0.375, 0.5, 0.375, 0.5, 0.375, 0.625, 0.3438, 0.625, 0.3438, 0.5, 0.3438, 0.5, 0.3438, 0.625, 0.3125, 0.625, 0.3125, 0.5, 0.3125, 0.5, 0.3125, 0.625, 0.2812, 0.625, 0.2812, 0.5, 0.2812, 0.5, 0.2812, 0.625, 0.25, 0.625, 0.25, 0.5, 0.25, 0.5, 0.25, 0.625, 0.2188, 0.625, 0.2188, 0.5, 0.2188, 0.5, 0.2188, 0.625, 0.1875, 0.625, 0.1875, 0.5, 0.1875, 0.5, 0.1875, 0.625, 0.1562, 0.625, 0.1562, 0.5, 0.1562, 0.5, 0.1562, 0.625, 0.125, 0.625, 0.125, 0.5, 0.125, 0.5, 0.125, 0.625, 0.09375, 0.625, 0.09375, 0.5, 0.09375, 0.5, 0.09375, 0.625, 0.0625, 0.625, 0.0625, 0.5, 0.0625, 0.5, 0.0625, 0.625, 0.03125, 0.625, 0.03125, 0.5, 0.03125, 0.5, 0.03125, 0.625, 0.0, 0.625, 0.0, 0.5, 0.6875, 0.5, 0.6875, 0.5, 0.6562, 0.5, 0.6562, 0.5, 0.03125, 0.625, 0.0, 0.625, 0.0, 0.75, 0.03125, 0.75, 0.0625, 0.625, 0.03125, 0.625, 0.03125, 0.75, 0.0625, 0.75, 0.09375, 0.625, 0.0625, 0.625, 0.0625, 0.75, 0.09375, 0.75, 0.125, 0.625, 0.09375, 0.625, 0.09375, 0.75, 0.125, 0.75, 0.1562, 0.625, 0.125, 0.625, 0.125, 0.75, 0.1562, 0.75, 0.1875, 0.625, 0.1562, 0.625, 0.1562, 0.75, 0.1875, 0.75, 0.2188, 0.625, 0.1875, 0.625, 0.1875, 0.75, 0.2188, 0.75, 0.25, 0.625, 0.2188, 0.625, 0.2188, 0.75, 0.25, 0.75, 0.2812, 0.625, 0.25, 0.625, 0.25, 0.75, 0.2812, 0.75, 0.3125, 0.625, 0.2812, 0.625, 0.2812, 0.75, 0.3125, 0.75, 0.3438, 0.625, 0.3125, 0.625, 0.3125, 0.75, 0.3438, 0.75, 0.375, 0.625, 0.3438, 0.625, 0.3438, 0.75, 0.375, 0.75, 0.4062, 0.625, 0.375, 0.625, 0.375, 0.75, 0.4063, 0.75, 0.4375, 0.625, 0.4062, 0.625, 0.4063, 0.75, 0.4375, 0.75, 0.4688, 0.625, 0.4375, 0.625, 0.4375, 0.75, 0.4688, 0.75, 0.5, 0.625, 0.4688, 0.625, 0.4688, 0.75, 0.5, 0.75, 0.5312, 0.625, 0.5, 0.625, 0.5, 0.75, 0.5312, 0.75, 0.5625, 0.625, 0.5312, 0.625, 0.5312, 0.75, 0.5625, 0.75, 0.5938, 0.625, 0.5625, 0.625, 0.5625, 0.75, 0.5938, 0.75, 0.625, 0.625, 0.5938, 0.625, 0.5938, 0.75, 0.625, 0.75, 0.6562, 0.625, 0.625, 0.625, 0.625, 0.75, 0.6562, 0.75, 0.6875, 0.625, 0.6562, 0.625, 0.6562, 0.75, 0.6875, 0.75, 0.7188, 0.625, 0.6875, 0.625, 0.6875, 0.75, 0.7188, 0.75, 0.75, 0.625, 0.7188, 0.625, 0.7188, 0.75, 0.75, 0.75, 0.7812, 0.625, 0.75, 0.625, 0.75, 0.75, 0.7812, 0.75, 0.8125, 0.625, 0.7812, 0.625, 0.7812, 0.75, 0.8125, 0.75, 0.8438, 0.625, 0.8125, 0.625, 0.8125, 0.75, 0.8438, 0.75, 0.875, 0.625, 0.8438, 0.625, 0.8438, 0.75, 0.875, 0.75, 0.9063, 0.625, 0.875, 0.625, 0.875, 0.75, 0.9062, 0.75, 0.9375, 0.625, 0.9063, 0.625, 0.9062, 0.75, 0.9375, 0.75, 0.9688, 0.625, 0.9375, 0.625, 0.9375, 0.75, 0.9688, 0.75, 1.0, 0.625, 0.9688, 0.625, 0.9688, 0.75, 1.0, 0.75, 0.4375, 0.5, 0.4375, 0.5, 0.4062, 0.5, 0.4062, 0.5, 0.4688, 0.5, 0.4688, 0.5, 0.4375, 0.5, 0.4375, 0.5, 0.25, 0.5, 0.25, 0.5, 0.2188, 0.5, 0.2188, 0.5, 0.875, 0.5, 0.875, 0.5, 0.8438, 0.5, 0.8438, 0.5, 0.03125, 0.5, 0.03125, 0.5, 0.0, 0.5, 0.0, 0.5, 0.6562, 0.5, 0.6562, 0.5, 0.625, 0.5, 0.625, 0.5, 0.4375, 0.5, 0.4375, 0.5, 0.4062, 0.5, 0.4062, 0.5, 0.2188, 0.5, 0.2188, 0.5, 0.1875, 0.5, 0.1875, 0.5, 0.8438, 0.5, 0.8438, 0.5, 0.8125, 0.5, 0.8125, 0.5, 0.625, 0.5, 0.625, 0.5, 0.5938, 0.5, 0.5938, 0.5, 0.4062, 0.5, 0.4062, 0.5, 0.375, 0.5, 0.375, 0.5, 0.1875, 0.5, 0.1875, 0.5, 0.1562, 0.5, 0.1562, 0.5, 0.8125, 0.5, 0.8125, 0.5, 0.7812, 0.5, 0.7812, 0.5, 0.5938, 0.5, 0.5938, 0.5, 0.5625, 0.5, 0.5625, 0.5, 0.375, 0.5, 0.375, 0.5, 0.3438, 0.5, 0.3438, 0.5, 1.0, 0.5, 1.0, 0.5, 0.9688, 0.5, 0.9688, 0.5, 0.1562, 0.5, 0.1562, 0.5, 0.125, 0.5, 0.125, 0.5, 0.7812, 0.5, 0.7812, 0.5, 0.75, 0.5, 0.75, 0.5, 0.5625, 0.5, 0.5625, 0.5, 0.5312, 0.5, 0.5312, 0.5, 0.3438, 0.5, 0.3438, 0.5, 0.3125, 0.5, 0.3125, 0.5, 0.9688, 0.5, 0.9688, 0.5, 0.9375, 0.5, 0.9375, 0.5, 0.125, 0.5, 0.125, 0.5, 0.09375, 0.5, 0.09375, 0.5, 0.75, 0.5, 0.75, 0.5, 0.7188, 0.5, 0.7188, 0.5, 0.5312, 0.5, 0.5312, 0.5, 0.5, 0.5, 0.5, 0.5, 0.3125, 0.5, 0.3125, 0.5, 0.2812, 0.5, 0.2812, 0.5, 0.9375, 0.5, 0.9375, 0.5, 0.9062, 0.5, 0.9062, 0.5, 0.09375, 0.5, 0.09375, 0.5, 0.0625, 0.5, 0.0625, 0.5, 0.7188, 0.5, 0.7188, 0.5, 0.6875, 0.5, 0.6875, 0.5, 0.5, 0.5, 0.5, 0.5, 0.4688, 0.5, 0.4688, 0.5, 0.2812, 0.5, 0.2812, 0.5, 0.25, 0.5, 0.25, 0.5, 0.9062, 0.5, 0.9062, 0.5, 0.875, 0.5, 0.875, 0.5, 0.0625, 0.5, 0.0625, 0.5, 0.03125, 0.5, 0.03125, 0.5, 0.3438, 0.5, 0.3438, 0.5, 0.3125, 0.5, 0.3125, 0.5, 0.8438, 0.5, 0.8438, 0.5, 0.8125, 0.5, 0.8125, 0.5, 0.4062, 0.5, 0.4062, 0.5, 0.375, 0.5, 0.375, 0.5, 0.8125, 0.5, 0.8125, 0.5, 0.7812, 0.5, 0.7812, 0.5, 0.375, 0.5, 0.375, 0.5, 0.3438, 0.5, 0.3438, 0.5, 0.7812, 0.5, 0.7812, 0.5, 0.75, 0.5, 0.75, 0.5, 0.3438, 0.5, 0.3438, 0.5, 0.3125, 0.5, 0.3125, 0.5, 0.75, 0.5, 0.75, 0.5, 0.7188, 0.5, 0.7188, 0.5, 0.3125, 0.5, 0.3125, 0.5, 0.2812, 0.5, 0.2812, 0.5, 0.7188, 0.5, 0.7188, 0.5, 0.6875, 0.5, 0.6875, 0.5, 0.2812, 0.5, 0.2812, 0.5, 0.25, 0.5, 0.25, 0.5, 0.6875, 0.5, 0.6875, 0.5, 0.6562, 0.5, 0.6562, 0.5, 0.25, 0.5, 0.25, 0.5, 0.2188, 0.5, 0.2188, 0.5, 0.6562, 0.5, 0.6562, 0.5, 0.625, 0.5, 0.625, 0.5, 0.2188, 0.5, 0.2188, 0.5, 0.1875, 0.5, 0.1875, 0.5, 0.625, 0.5, 0.625, 0.5, 0.5938, 0.5, 0.5938, 0.5, 0.1875, 0.5, 0.1875, 0.5, 0.1562, 0.5, 0.1562, 0.5, 0.5938, 0.5, 0.5938, 0.5, 0.5625, 0.5, 0.5625, 0.5, 1.0, 0.5, 1.0, 0.5, 0.9688, 0.5, 0.9688, 0.5, 0.1562, 0.5, 0.1562, 0.5, 0.125, 0.5, 0.125, 0.5, 0.5625, 0.5, 0.5625, 0.5, 0.5312, 0.5, 0.5312, 0.5, 0.9688, 0.5, 0.9688, 0.5, 0.9375, 0.5, 0.9375, 0.5, 0.125, 0.5, 0.125, 0.5, 0.09375, 0.5, 0.09375, 0.5, 0.5312, 0.5, 0.5312, 0.5, 0.5, 0.5, 0.5, 0.5, 0.9375, 0.5, 0.9375, 0.5, 0.9062, 0.5, 0.9062, 0.5, 0.09375, 0.5, 0.09375, 0.5, 0.0625, 0.5, 0.0625, 0.5, 0.5, 0.5, 0.5, 0.5, 0.4688, 0.5, 0.4688, 0.5, 0.9062, 0.5, 0.9062, 0.5, 0.875, 0.5, 0.875, 0.5, 0.0625, 0.5, 0.0625, 0.5, 0.03125, 0.5, 0.03125, 0.5, 0.4688, 0.5, 0.4688, 0.5, 0.4375, 0.5, 0.4375, 0.5, 0.875, 0.5, 0.875, 0.5, 0.8438, 0.5, 0.8438, 0.5, 0.03125, 0.5, 0.03125, 0.5, 0.0, 0.5, 0.0, 0.5, 0.2812, 0.5, 0.2812, 0.5, 0.25, 0.5, 0.8239, 0.3418, 0.8285, 0.2968, 0.9854, 0.2968, 0.9717, 0.3418, 0.3125, 0.5, 0.3125, 0.5, 0.2812, 0.5, 0.2812, 0.5, 0.7188, 0.5, 0.7188, 0.5, 0.6875, 0.5, 0.6875, 0.5, 0.25, 0.5, 0.2188, 0.5, 0.2188, 0.5, 0.6875, 0.5, 0.6875, 0.5, 0.6562, 0.5, 0.6562, 0.5, 0.6562, 0.5, 0.6562, 0.5, 0.625, 0.5, 0.625, 0.5, 0.2188, 0.5, 0.2188, 0.5, 0.1875, 0.5, 0.1875, 0.5, 0.625, 0.5, 0.625, 0.5, 0.5938, 0.5, 0.5938, 0.5, 0.1875, 0.5, 0.1875, 0.5, 0.1562, 0.5, 0.1562, 0.5, 0.5938, 0.5, 0.5938, 0.5, 0.5625, 0.5, 0.5625, 0.5, 1.0, 0.5, 1.0, 0.5, 0.9688, 0.5, 0.9688, 0.5, 0.1562, 0.5, 0.1562, 0.5, 0.125, 0.5, 0.125, 0.5, 0.5625, 0.5, 0.5625, 0.5, 0.5312, 0.5, 0.5312, 0.5, 0.9688, 0.5, 0.9688, 0.5, 0.9375, 0.5, 0.9375, 0.5, 0.125, 0.5, 0.125, 0.5, 0.09375, 0.5, 0.09375, 0.5, 0.5312, 0.5, 0.5312, 0.5, 0.5, 0.5, 0.5, 0.5, 0.9375, 0.5, 0.9375, 0.5, 0.9062, 0.5, 0.9062, 0.5, 0.09375, 0.5, 0.09375, 0.5, 0.0625, 0.5, 0.0625, 0.5, 0.5, 0.5, 0.5, 0.5, 0.4688, 0.5, 0.4688, 0.5, 0.9062, 0.5, 0.9062, 0.5, 0.875, 0.5, 0.875, 0.5, 0.0625, 0.5, 0.0625, 0.5, 0.03125, 0.5, 0.03125, 0.5, 0.4688, 0.5, 0.4688, 0.5, 0.4375, 0.5, 0.4375, 0.5, 0.875, 0.5, 0.875, 0.5, 0.8438, 0.5, 0.8438, 0.5, 0.03125, 0.5, 0.03125, 0.5, 0.0, 0.5, 0.0, 0.5, 0.4375, 0.5, 0.4375, 0.5, 0.4062, 0.5, 0.4062, 0.5, 0.8438, 0.5, 0.8438, 0.5, 0.8125, 0.5, 0.8125, 0.5, 0.4062, 0.5, 0.4062, 0.5, 0.375, 0.5, 0.375, 0.5, 0.8125, 0.5, 0.8125, 0.5, 0.7812, 0.5, 0.7812, 0.5, 0.375, 0.5, 0.375, 0.5, 0.3438, 0.5, 0.3438, 0.5, 0.5283, 0.1582, 0.5504, 0.1167, 0.5803, 0.08029, 0.6167, 0.05045, 0.6582, 0.02827, 0.6761, 0.1582, 0.75, 0.5, 0.7188, 0.5, 0.7188, 0.5, 0.7188, 0.5, 0.75, 0.5, 0.75, 0.5, 0.25, 0.5, 0.25, 0.5, 0.2812, 0.5, 0.6715, 0.2032, 0.6715, 0.2968, 0.5146, 0.2968, 0.5146, 0.2032, 0.7812, 0.5, 0.7812, 0.5, 0.75, 0.5, 0.75, 0.49, 0.7032, 0.4854, 0.6582, 0.4717, 0.6761, 0.3418, 0.8239, 0.3418, 0.8418, 0.4717, 0.7968, 0.4854, 0.8285, 0.2032, 0.8239, 0.1582, 0.9717, 0.1582, 0.9854, 0.2032, 0.5146, 0.2032, 0.5283, 0.1582, 0.6761, 0.1582, 0.6715, 0.2032, 0.6715, 0.2032, 0.6761, 0.1582, 0.8239, 0.1582, 0.8285, 0.2032, 0.9854, 0.2032, 0.9854, 0.2968, 0.8285, 0.2968, 0.8285, 0.2032, 0.8285, 0.2032, 0.8285, 0.2968, 0.6715, 0.2968, 0.6715, 0.2032, 0.5283, 0.3418, 0.5146, 0.2968, 0.6715, 0.2968, 0.6761, 0.3418, 0.6761, 0.3418, 0.6715, 0.2968, 0.8285, 0.2968, 0.8239, 0.3418, 0.8239, 0.3418, 0.9717, 0.3418, 0.9496, 0.3833, 0.9197, 0.4197, 0.8833, 0.4496, 0.8418, 0.4717, 0.6582, 0.4717, 0.6167, 0.4496, 0.5803, 0.4197, 0.5504, 0.3833, 0.5283, 0.3418, 0.6761, 0.3418, 0.8418, 0.02827, 0.8833, 0.05045, 0.9197, 0.08029, 0.9496, 0.1167, 0.9717, 0.1582, 0.8239, 0.1582, 0.6582, 0.02827, 0.7032, 0.01461, 0.75, 0.01, 0.7968, 0.01461, 0.8418, 0.02827, 0.8239, 0.1582, 0.6761, 0.1582, 1.0, 0.5, 0.9688, 0.5, 0.9688, 0.625, 1.0, 0.625, 0.9688, 0.5, 0.9375, 0.5, 0.9375, 0.625, 0.9688, 0.625, 0.9375, 0.5, 0.9062, 0.5, 0.9063, 0.625, 0.9375, 0.625, 0.9062, 0.5, 0.875, 0.5, 0.875, 0.625, 0.9063, 0.625, 0.875, 0.5, 0.8438, 0.5, 0.8438, 0.625, 0.875, 0.625, 0.8438, 0.5, 0.8125, 0.5, 0.8125, 0.625, 0.8438, 0.625, 0.8125, 0.5, 0.7812, 0.5, 0.7812, 0.625, 0.8125, 0.625, 0.7812, 0.5, 0.75, 0.5, 0.75, 0.625, 0.7812, 0.625, 0.75, 0.5, 0.7188, 0.5, 0.7188, 0.625, 0.75, 0.625, 0.7188, 0.5, 0.6875, 0.5, 0.6875, 0.625, 0.7188, 0.625, 0.6875, 0.5, 0.6562, 0.5, 0.6562, 0.625, 0.6875, 0.625, 0.6562, 0.5, 0.625, 0.5, 0.625, 0.625, 0.6562, 0.625, 0.625, 0.5, 0.5938, 0.5, 0.5938, 0.625, 0.625, 0.625, 0.5938, 0.5, 0.5625, 0.5, 0.5625, 0.625, 0.5938, 0.625, 0.5625, 0.5, 0.5312, 0.5, 0.5312, 0.625, 0.5625, 0.625, 0.5312, 0.5, 0.5, 0.5, 0.5, 0.625, 0.5312, 0.625, 0.5, 0.5, 0.4688, 0.5, 0.4688, 0.625, 0.5, 0.625, 0.4688, 0.5, 0.4375, 0.5, 0.4375, 0.625, 0.4688, 0.625, 0.4375, 0.5, 0.4062, 0.5, 0.4062, 0.625, 0.4375, 0.625, 0.4062, 0.5, 0.375, 0.5, 0.375, 0.625, 0.4062, 0.625, 0.375, 0.5, 0.3438, 0.5, 0.3438, 0.625, 0.375, 0.625, 0.3438, 0.5, 0.3125, 0.5, 0.3125, 0.625, 0.3438, 0.625, 0.3125, 0.5, 0.2812, 0.5, 0.2812, 0.625, 0.3125, 0.625, 0.2812, 0.5, 0.25, 0.5, 0.25, 0.625, 0.2812, 0.625, 0.25, 0.5, 0.2188, 0.5, 0.2188, 0.625, 0.25, 0.625, 0.2188, 0.5, 0.1875, 0.5, 0.1875, 0.625, 0.2188, 0.625, 0.1875, 0.5, 0.1562, 0.5, 0.1562, 0.625, 0.1875, 0.625, 0.1562, 0.5, 0.125, 0.5, 0.125, 0.625, 0.1562, 0.625, 0.125, 0.5, 0.09375, 0.5, 0.09375, 0.625, 0.125, 0.625, 0.09375, 0.5, 0.0625, 0.5, 0.0625, 0.625, 0.09375, 0.625, 0.0625, 0.5, 0.03125, 0.5, 0.03125, 0.625, 0.0625, 0.625, 0.03125, 0.5, 0.0, 0.5, 0.0, 0.625, 0.03125, 0.625])
me_cylinder.materials.append(mat_material_001)
me_cylinder.update()

# ---- objects
ob_light = bpy.data.objects.new('Light', light_light)
ob_camera = bpy.data.objects.new('Camera', cam_camera)
ob_cylinder = bpy.data.objects.new('Cylinder', me_cylinder)

# ---- transforms, parenting, visibility, modifiers, constraints
ob_light.location = (4.076, 1.005, 5.904)
ob_light.rotation_euler = (0.6503, 0.05522, 1.866)
ob_light.lock_rotations_4d = False
ob_light.empty_display_type = 'ARROWS'
ob_light.color = (0.0, 0.0, 0.0, 0.0)
ob_light.lineart.crease_threshold = 0.0
ob_camera.location = (7.359, -6.926, 4.958)
ob_camera.rotation_euler = (1.109, 0.0, 0.8149)
ob_camera.lock_rotations_4d = False
ob_camera.empty_display_type = 'ARROWS'
ob_camera.color = (0.0, 0.0, 0.0, 0.0)
ob_camera.display_type = 'WIRE'
ob_camera.lineart.crease_threshold = 0.0
ob_cylinder.location = (0.241, 0.3874, -0.05146)

# ---- collection membership
col_collection.objects.link(ob_light)
col_collection.objects.link(ob_camera)
col_collection.objects.link(ob_cylinder)

# ---- scene / render settings (as saved in the file)
scene.camera = ob_camera
scene.frame_start = 1; scene.frame_end = 250; scene.frame_set(1)
scene.render.engine = 'BLENDER_EEVEE_NEXT'
scene.cycles.sampling_pattern = 'TABULATED_SOBOL'
scene.cycles.use_light_tree = False
scene.view_settings.view_transform = 'Filmic'
bpy.context.view_layer.update()
